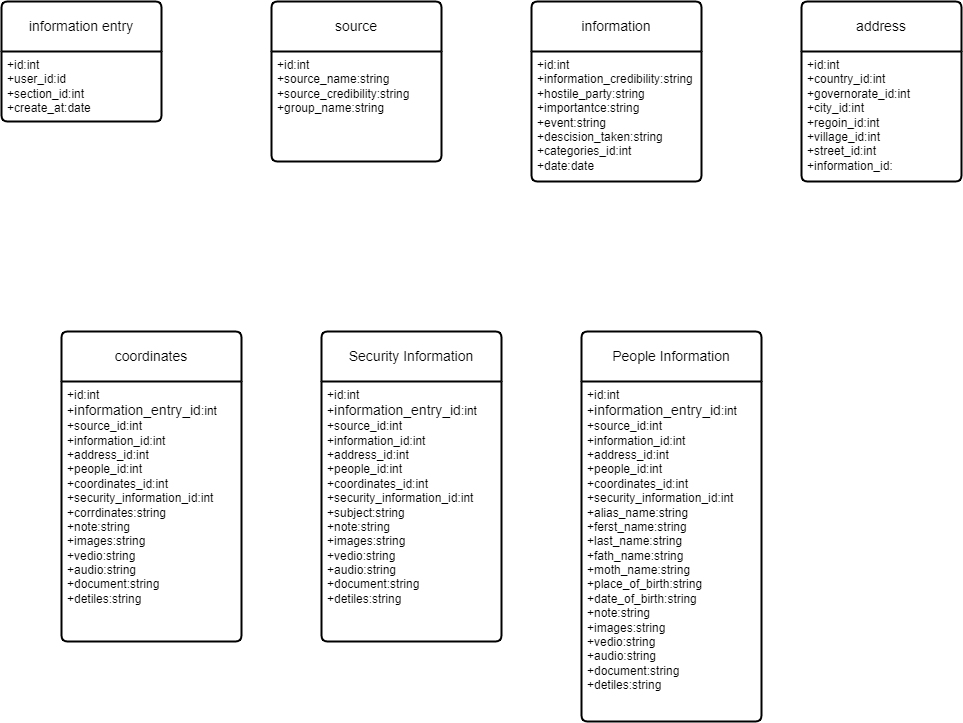

The diagram above was exported from draw.io. Its source (the exported page's mxGraphModel, read from the mxfile embedded in the PNG):
<mxGraphModel dx="1885" dy="1569" grid="1" gridSize="10" guides="1" tooltips="1" connect="1" arrows="1" fold="1" page="1" pageScale="1" pageWidth="850" pageHeight="1100" math="0" shadow="0">
  <root>
    <mxCell id="0" />
    <mxCell id="1" parent="0" />
    <mxCell id="lZouy7gm9B1H8omjwXo1-1" value="Security Information" style="swimlane;childLayout=stackLayout;horizontal=1;startSize=50;horizontalStack=0;rounded=1;fontSize=14;fontStyle=0;strokeWidth=2;resizeParent=0;resizeLast=1;shadow=0;dashed=0;align=center;arcSize=4;whiteSpace=wrap;html=1;" parent="1" vertex="1">
      <mxGeometry x="-430" y="90" width="180" height="310" as="geometry" />
    </mxCell>
    <mxCell id="lZouy7gm9B1H8omjwXo1-2" value="&lt;div&gt;&lt;span style=&quot;white-space:pre-wrap;&quot;&gt;+id:int&lt;/span&gt;&lt;/div&gt;&lt;span&gt;&lt;/span&gt;&lt;span&gt;&lt;/span&gt;&lt;span style=&quot;white-space:pre-wrap;&quot;&gt;+&lt;/span&gt;&lt;span style=&quot;font-size: 14px; text-align: center; text-wrap-mode: wrap;&quot;&gt;information_entry_id&lt;/span&gt;&lt;span style=&quot;white-space:pre-wrap;&quot;&gt;:int&lt;/span&gt;&lt;div&gt;&lt;div&gt;&lt;span style=&quot;white-space: pre-wrap;&quot;&gt;+source_id:int&lt;/span&gt;&lt;/div&gt;&lt;div&gt;&lt;div&gt;&lt;span style=&quot;white-space: pre-wrap; background-color: initial;&quot;&gt;+information_id:int&lt;/span&gt;&lt;/div&gt;&lt;/div&gt;&lt;div&gt;&lt;div&gt;&lt;span style=&quot;white-space: pre-wrap;&quot;&gt;+address_id:int&lt;/span&gt;&lt;/div&gt;&lt;/div&gt;&lt;div&gt;&lt;div&gt;&lt;span style=&quot;white-space: pre-wrap; background-color: initial;&quot;&gt;+people_id:int&lt;/span&gt;&lt;/div&gt;&lt;/div&gt;&lt;div&gt;&lt;div&gt;&lt;span style=&quot;white-space: pre-wrap; background-color: initial;&quot;&gt;+coordinates_id:int&lt;/span&gt;&lt;/div&gt;&lt;/div&gt;&lt;div&gt;&lt;span style=&quot;white-space: pre-wrap; background-color: initial;&quot;&gt;+security_information_id:int&lt;/span&gt;&lt;/div&gt;&lt;div&gt;&lt;div&gt;&lt;span style=&quot;white-space: pre-wrap; background-color: initial;&quot;&gt;+subject:string&lt;/span&gt;&lt;/div&gt;&lt;/div&gt;&lt;div&gt;&lt;span style=&quot;background-color: initial; white-space: pre-wrap;&quot;&gt;+note:string&lt;/span&gt;&lt;/div&gt;&lt;div&gt;&lt;span style=&quot;white-space: pre-wrap; background-color: initial;&quot;&gt;+images:string&lt;/span&gt;&lt;/div&gt;&lt;div&gt;&lt;span style=&quot;white-space: pre-wrap;&quot;&gt;+vedio:string&lt;/span&gt;&lt;/div&gt;&lt;div&gt;&lt;span style=&quot;white-space: pre-wrap;&quot;&gt;+audio:string&lt;/span&gt;&lt;/div&gt;&lt;div&gt;&lt;span style=&quot;white-space: pre-wrap;&quot;&gt;+document:string&lt;/span&gt;&lt;/div&gt;&lt;div&gt;&lt;span style=&quot;white-space: pre-wrap;&quot;&gt;+detiles:string&lt;/span&gt;&lt;/div&gt;&lt;/div&gt;" style="align=left;strokeColor=none;fillColor=none;spacingLeft=4;fontSize=12;verticalAlign=top;resizable=0;rotatable=0;part=1;html=1;" parent="lZouy7gm9B1H8omjwXo1-1" vertex="1">
      <mxGeometry y="50" width="180" height="260" as="geometry" />
    </mxCell>
    <mxCell id="lZouy7gm9B1H8omjwXo1-3" value="People Information" style="swimlane;childLayout=stackLayout;horizontal=1;startSize=50;horizontalStack=0;rounded=1;fontSize=14;fontStyle=0;strokeWidth=2;resizeParent=0;resizeLast=1;shadow=0;dashed=0;align=center;arcSize=4;whiteSpace=wrap;html=1;" parent="1" vertex="1">
      <mxGeometry x="-170" y="90" width="180" height="390" as="geometry" />
    </mxCell>
    <mxCell id="lZouy7gm9B1H8omjwXo1-4" value="&lt;div&gt;&lt;div&gt;&lt;span style=&quot;white-space: pre-wrap;&quot;&gt;+id:int&lt;/span&gt;&lt;/div&gt;&lt;span style=&quot;white-space: pre-wrap;&quot;&gt;+&lt;/span&gt;&lt;span style=&quot;font-size: 14px; text-align: center; text-wrap-mode: wrap;&quot;&gt;information_entry_id&lt;/span&gt;&lt;span style=&quot;white-space: pre-wrap;&quot;&gt;:int&lt;/span&gt;&lt;div&gt;&lt;div&gt;&lt;span style=&quot;white-space: pre-wrap;&quot;&gt;+source_id:int&lt;/span&gt;&lt;/div&gt;&lt;div&gt;&lt;span style=&quot;white-space: pre-wrap; background-color: initial;&quot;&gt;+information_id:int&lt;/span&gt;&lt;/div&gt;&lt;div&gt;&lt;span style=&quot;white-space: pre-wrap;&quot;&gt;+address_id:int&lt;/span&gt;&lt;/div&gt;&lt;div&gt;&lt;span style=&quot;white-space: pre-wrap; background-color: initial;&quot;&gt;+people_id:int&lt;/span&gt;&lt;/div&gt;&lt;div&gt;&lt;span style=&quot;white-space: pre-wrap; background-color: initial;&quot;&gt;+coordinates_id:int&lt;/span&gt;&lt;/div&gt;&lt;div&gt;&lt;span style=&quot;white-space: pre-wrap; background-color: initial;&quot;&gt;+security_information_id:int&lt;/span&gt;&lt;/div&gt;&lt;/div&gt;&lt;/div&gt;&lt;div&gt;&lt;div&gt;&lt;span style=&quot;white-space:pre-wrap;&quot;&gt;+alias_name:string&lt;/span&gt;&lt;/div&gt;&lt;div&gt;&lt;span style=&quot;white-space:pre-wrap;&quot;&gt;+ferst_name:string&lt;/span&gt;&lt;/div&gt;&lt;div&gt;&lt;span style=&quot;white-space:pre-wrap;&quot;&gt;+last_name:string&lt;/span&gt;&lt;/div&gt;&lt;div&gt;&lt;span style=&quot;white-space:pre-wrap;&quot;&gt;+fath_name:string&lt;/span&gt;&lt;/div&gt;&lt;div&gt;&lt;span style=&quot;white-space:pre-wrap;&quot;&gt;+moth_name:string&lt;/span&gt;&lt;/div&gt;&lt;div&gt;&lt;span style=&quot;white-space:pre-wrap;&quot;&gt;+place_of_birth:string&lt;/span&gt;&lt;/div&gt;&lt;div&gt;&lt;span style=&quot;white-space:pre-wrap;&quot;&gt;+date_of_birth:string&lt;/span&gt;&lt;/div&gt;&lt;div&gt;&lt;span style=&quot;background-color: initial; white-space: pre-wrap;&quot;&gt;+note:string&lt;/span&gt;&lt;/div&gt;&lt;div&gt;&lt;span style=&quot;white-space: pre-wrap; background-color: initial;&quot;&gt;+images:string&lt;/span&gt;&lt;/div&gt;&lt;div&gt;&lt;span style=&quot;white-space: pre-wrap;&quot;&gt;+vedio:string&lt;/span&gt;&lt;/div&gt;&lt;div&gt;&lt;span style=&quot;white-space: pre-wrap;&quot;&gt;+audio:string&lt;/span&gt;&lt;/div&gt;&lt;div&gt;&lt;span style=&quot;white-space: pre-wrap;&quot;&gt;+document:string&lt;/span&gt;&lt;/div&gt;&lt;div&gt;&lt;span style=&quot;white-space: pre-wrap;&quot;&gt;+detiles:string&lt;/span&gt;&lt;/div&gt;&lt;/div&gt;" style="align=left;strokeColor=none;fillColor=none;spacingLeft=4;fontSize=12;verticalAlign=top;resizable=0;rotatable=0;part=1;html=1;" parent="lZouy7gm9B1H8omjwXo1-3" vertex="1">
      <mxGeometry y="50" width="180" height="340" as="geometry" />
    </mxCell>
    <mxCell id="lZouy7gm9B1H8omjwXo1-5" value="address" style="swimlane;childLayout=stackLayout;horizontal=1;startSize=50;horizontalStack=0;rounded=1;fontSize=14;fontStyle=0;strokeWidth=2;resizeParent=0;resizeLast=1;shadow=0;dashed=0;align=center;arcSize=4;whiteSpace=wrap;html=1;" parent="1" vertex="1">
      <mxGeometry x="50" y="-240" width="160" height="180" as="geometry" />
    </mxCell>
    <mxCell id="lZouy7gm9B1H8omjwXo1-6" value="+id:int&lt;div&gt;&lt;div&gt;&lt;span style=&quot;white-space: pre-wrap;&quot;&gt;+country_id:int&lt;/span&gt;&lt;/div&gt;&lt;div&gt;&lt;span style=&quot;white-space: pre-wrap;&quot;&gt;+governorate_id:int&lt;/span&gt;&lt;/div&gt;&lt;div&gt;&lt;span style=&quot;white-space: pre-wrap;&quot;&gt;+city_id:int&lt;/span&gt;&lt;/div&gt;&lt;div&gt;&lt;span style=&quot;white-space: pre-wrap;&quot;&gt;+regoin_id:int&lt;/span&gt;&lt;/div&gt;&lt;div&gt;&lt;span style=&quot;white-space: pre-wrap;&quot;&gt;+village_id:int&lt;/span&gt;&lt;/div&gt;&lt;div&gt;&lt;span style=&quot;white-space: pre-wrap;&quot;&gt;+street_id:int&lt;/span&gt;&lt;/div&gt;&lt;/div&gt;&lt;div&gt;&lt;span style=&quot;white-space: pre-wrap;&quot;&gt;+information_id:&lt;/span&gt;&lt;/div&gt;" style="align=left;strokeColor=none;fillColor=none;spacingLeft=4;fontSize=12;verticalAlign=top;resizable=0;rotatable=0;part=1;html=1;" parent="lZouy7gm9B1H8omjwXo1-5" vertex="1">
      <mxGeometry y="50" width="160" height="130" as="geometry" />
    </mxCell>
    <mxCell id="lZouy7gm9B1H8omjwXo1-7" value="source" style="swimlane;childLayout=stackLayout;horizontal=1;startSize=50;horizontalStack=0;rounded=1;fontSize=14;fontStyle=0;strokeWidth=2;resizeParent=0;resizeLast=1;shadow=0;dashed=0;align=center;arcSize=4;whiteSpace=wrap;html=1;" parent="1" vertex="1">
      <mxGeometry x="-480" y="-240" width="170" height="160" as="geometry" />
    </mxCell>
    <mxCell id="lZouy7gm9B1H8omjwXo1-8" value="&lt;div&gt;&lt;span style=&quot;white-space: pre-wrap;&quot;&gt;+id:int&lt;/span&gt;&lt;/div&gt;&lt;div&gt;&lt;span style=&quot;white-space: pre-wrap;&quot;&gt;+source_name:string&lt;/span&gt;&lt;/div&gt;&lt;div&gt;&lt;span style=&quot;white-space: pre-wrap;&quot;&gt;+source_credibility:string&lt;/span&gt;&lt;/div&gt;&lt;div&gt;+group_name:string&lt;/div&gt;" style="align=left;strokeColor=none;fillColor=none;spacingLeft=4;fontSize=12;verticalAlign=top;resizable=0;rotatable=0;part=1;html=1;" parent="lZouy7gm9B1H8omjwXo1-7" vertex="1">
      <mxGeometry y="50" width="170" height="110" as="geometry" />
    </mxCell>
    <mxCell id="lZouy7gm9B1H8omjwXo1-9" value="information entry" style="swimlane;childLayout=stackLayout;horizontal=1;startSize=50;horizontalStack=0;rounded=1;fontSize=14;fontStyle=0;strokeWidth=2;resizeParent=0;resizeLast=1;shadow=0;dashed=0;align=center;arcSize=4;whiteSpace=wrap;html=1;" parent="1" vertex="1">
      <mxGeometry x="-750" y="-240" width="160" height="120" as="geometry" />
    </mxCell>
    <mxCell id="lZouy7gm9B1H8omjwXo1-10" value="&lt;div&gt;&lt;span style=&quot;white-space: pre-wrap; background-color: initial;&quot;&gt;+id:int&lt;/span&gt;&lt;/div&gt;&lt;div&gt;&lt;span style=&quot;white-space: pre-wrap; background-color: initial;&quot;&gt;+user_id:id&lt;/span&gt;&lt;/div&gt;&lt;div&gt;&lt;span style=&quot;white-space: pre-wrap;&quot;&gt;+section_id:int&lt;/span&gt;&lt;span style=&quot;white-space: pre-wrap;&quot;&gt;&lt;br&gt;&lt;/span&gt;&lt;div&gt;&lt;span style=&quot;white-space: pre-wrap;&quot;&gt;+create_at:date&lt;/span&gt;&lt;/div&gt;&lt;/div&gt;" style="align=left;strokeColor=none;fillColor=none;spacingLeft=4;fontSize=12;verticalAlign=top;resizable=0;rotatable=0;part=1;html=1;" parent="lZouy7gm9B1H8omjwXo1-9" vertex="1">
      <mxGeometry y="50" width="160" height="70" as="geometry" />
    </mxCell>
    <mxCell id="lZouy7gm9B1H8omjwXo1-11" value="information" style="swimlane;childLayout=stackLayout;horizontal=1;startSize=50;horizontalStack=0;rounded=1;fontSize=14;fontStyle=0;strokeWidth=2;resizeParent=0;resizeLast=1;shadow=0;dashed=0;align=center;arcSize=4;whiteSpace=wrap;html=1;" parent="1" vertex="1">
      <mxGeometry x="-220" y="-240" width="170" height="180" as="geometry" />
    </mxCell>
    <mxCell id="lZouy7gm9B1H8omjwXo1-12" value="&lt;div&gt;&lt;span style=&quot;white-space: pre-wrap;&quot;&gt;+id:int&lt;/span&gt;&lt;/div&gt;&lt;div&gt;&lt;div&gt;&lt;span style=&quot;white-space: pre-wrap;&quot;&gt;+information_credibility:string&lt;/span&gt;&lt;/div&gt;&lt;div&gt;&lt;span style=&quot;white-space: pre-wrap;&quot;&gt;+hostile_party:string&lt;/span&gt;&lt;/div&gt;&lt;div&gt;&lt;span style=&quot;white-space: pre-wrap;&quot;&gt;+importantce:string&lt;/span&gt;&lt;/div&gt;&lt;div&gt;&lt;span style=&quot;white-space: pre-wrap;&quot;&gt;+event:string&lt;/span&gt;&lt;/div&gt;&lt;/div&gt;&lt;div&gt;&lt;div&gt;&lt;span style=&quot;white-space: pre-wrap;&quot;&gt;+descision_taken:string&lt;/span&gt;&lt;/div&gt;&lt;/div&gt;&lt;div&gt;&lt;div&gt;&lt;span style=&quot;white-space: pre-wrap;&quot;&gt;+categories_id:int&lt;/span&gt;&lt;/div&gt;&lt;/div&gt;&lt;div&gt;&lt;div&gt;&lt;span style=&quot;white-space: pre-wrap;&quot;&gt;+date:date&lt;/span&gt;&lt;/div&gt;&lt;/div&gt;&lt;div&gt;&lt;span style=&quot;white-space: pre-wrap;&quot;&gt;&lt;br&gt;&lt;/span&gt;&lt;/div&gt;&lt;div&gt;&lt;span style=&quot;white-space: pre-wrap;&quot;&gt;&lt;br&gt;&lt;/span&gt;&lt;/div&gt;&lt;div&gt;&lt;span style=&quot;white-space: pre-wrap;&quot;&gt;&lt;br&gt;&lt;/span&gt;&lt;/div&gt;" style="align=left;strokeColor=none;fillColor=none;spacingLeft=4;fontSize=12;verticalAlign=top;resizable=0;rotatable=0;part=1;html=1;" parent="lZouy7gm9B1H8omjwXo1-11" vertex="1">
      <mxGeometry y="50" width="170" height="130" as="geometry" />
    </mxCell>
    <mxCell id="lZouy7gm9B1H8omjwXo1-15" value="coordinates" style="swimlane;childLayout=stackLayout;horizontal=1;startSize=50;horizontalStack=0;rounded=1;fontSize=14;fontStyle=0;strokeWidth=2;resizeParent=0;resizeLast=1;shadow=0;dashed=0;align=center;arcSize=4;whiteSpace=wrap;html=1;" parent="1" vertex="1">
      <mxGeometry x="-690" y="90" width="180" height="310" as="geometry" />
    </mxCell>
    <mxCell id="lZouy7gm9B1H8omjwXo1-16" value="&lt;div&gt;&lt;span style=&quot;white-space:pre-wrap;&quot;&gt;+id:int&lt;/span&gt;&lt;/div&gt;&lt;span&gt;&lt;/span&gt;&lt;span&gt;&lt;/span&gt;&lt;span style=&quot;white-space:pre-wrap;&quot;&gt;+&lt;/span&gt;&lt;span style=&quot;font-size: 14px; text-align: center; text-wrap-mode: wrap;&quot;&gt;information_entry_id&lt;/span&gt;&lt;span style=&quot;white-space:pre-wrap;&quot;&gt;:int&lt;/span&gt;&lt;div&gt;&lt;div&gt;&lt;span style=&quot;white-space: pre-wrap;&quot;&gt;+source_id:int&lt;/span&gt;&lt;/div&gt;&lt;div&gt;&lt;div&gt;&lt;span style=&quot;white-space: pre-wrap; background-color: initial;&quot;&gt;+information_id:int&lt;/span&gt;&lt;/div&gt;&lt;/div&gt;&lt;div&gt;&lt;div&gt;&lt;span style=&quot;white-space: pre-wrap;&quot;&gt;+address_id:int&lt;/span&gt;&lt;/div&gt;&lt;/div&gt;&lt;div&gt;&lt;div&gt;&lt;span style=&quot;white-space: pre-wrap; background-color: initial;&quot;&gt;+people_id:int&lt;/span&gt;&lt;/div&gt;&lt;/div&gt;&lt;div&gt;&lt;div&gt;&lt;span style=&quot;white-space: pre-wrap; background-color: initial;&quot;&gt;+coordinates_id:int&lt;/span&gt;&lt;/div&gt;&lt;/div&gt;&lt;div&gt;&lt;span style=&quot;white-space: pre-wrap; background-color: initial;&quot;&gt;+security_information_id:int&lt;/span&gt;&lt;/div&gt;&lt;div&gt;&lt;div&gt;&lt;span style=&quot;white-space: pre-wrap; background-color: initial;&quot;&gt;+corrdinates:string&lt;/span&gt;&lt;/div&gt;&lt;/div&gt;&lt;div&gt;&lt;span style=&quot;background-color: initial; white-space: pre-wrap;&quot;&gt;+note:string&lt;/span&gt;&lt;/div&gt;&lt;div&gt;&lt;span style=&quot;white-space: pre-wrap; background-color: initial;&quot;&gt;+images:string&lt;/span&gt;&lt;/div&gt;&lt;div&gt;&lt;span style=&quot;white-space: pre-wrap;&quot;&gt;+vedio:string&lt;/span&gt;&lt;/div&gt;&lt;div&gt;&lt;span style=&quot;white-space: pre-wrap;&quot;&gt;+audio:string&lt;/span&gt;&lt;/div&gt;&lt;div&gt;&lt;span style=&quot;white-space: pre-wrap;&quot;&gt;+document:string&lt;/span&gt;&lt;/div&gt;&lt;div&gt;&lt;span style=&quot;white-space: pre-wrap;&quot;&gt;+detiles:string&lt;/span&gt;&lt;/div&gt;&lt;/div&gt;" style="align=left;strokeColor=none;fillColor=none;spacingLeft=4;fontSize=12;verticalAlign=top;resizable=0;rotatable=0;part=1;html=1;" parent="lZouy7gm9B1H8omjwXo1-15" vertex="1">
      <mxGeometry y="50" width="180" height="260" as="geometry" />
    </mxCell>
  </root>
</mxGraphModel>